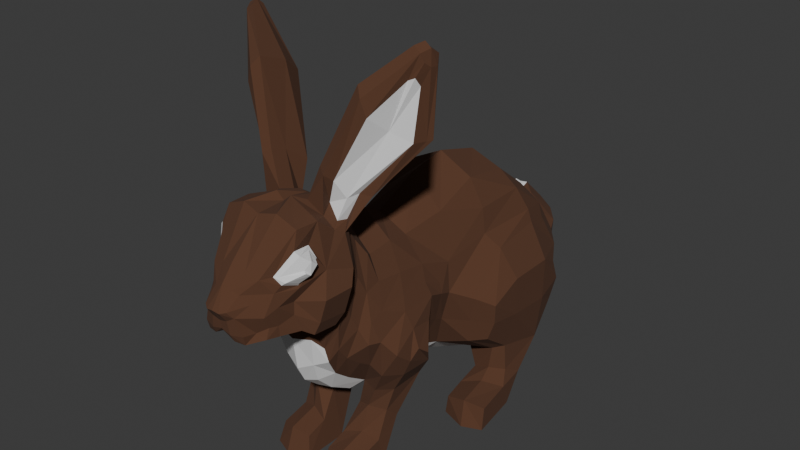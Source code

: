 # Source: rabbit.blend  (saved by Blender 4.0.36; exported with 4.5.12 LTS)
import bpy
from mathutils import Matrix  # noqa: F401  (used for matrix-valued properties, if any)

bpy.ops.wm.read_factory_settings(use_empty=True)
scene = bpy.context.scene
scene.name = 'Scene'

# ---- collections
col_collection = bpy.data.collections.new('Collection'); scene.collection.children.link(col_collection)

# ---- materials (node trees are filled in below, after node groups)
mat_material_002 = bpy.data.materials.new('Material.002')
mat_material_002.use_transparent_shadow = False
mat_material_003 = bpy.data.materials.new('Material.003')
mat_material_003.use_transparent_shadow = False

# ---- material node trees
mat_material_002.use_nodes = True; mat_material_002.node_tree.nodes.clear()
_N = mat_material_002.node_tree.nodes; _L = mat_material_002.node_tree.links
n0 = _N.new('ShaderNodeBsdfPrincipled'); n0.name = 'Principled BSDF'; n0.location = (10, 300)
n0.inputs[0].default_value = (0.0976, 0.04091, 0.02029, 1.0)
n0.inputs[2].default_value = 1.0
n0.inputs[3].default_value = 1.45
n1 = _N.new('ShaderNodeOutputMaterial'); n1.name = 'Material Output'; n1.location = (300, 300)
_L.new(n0.outputs[0], n1.inputs[0])
n1.is_active_output = True
mat_material_003.use_nodes = True; mat_material_003.node_tree.nodes.clear()
_N = mat_material_003.node_tree.nodes; _L = mat_material_003.node_tree.links
n0 = _N.new('ShaderNodeBsdfPrincipled'); n0.name = 'Principled BSDF'; n0.location = (10, 300)
n0.inputs[3].default_value = 1.45
n1 = _N.new('ShaderNodeOutputMaterial'); n1.name = 'Material Output'; n1.location = (300, 300)
_L.new(n0.outputs[0], n1.inputs[0])
n1.is_active_output = True

# ---- world
world_world = bpy.data.worlds.new('World'); scene.world = world_world
world_world.use_nodes = True; world_world.node_tree.nodes.clear()
_N = world_world.node_tree.nodes; _L = world_world.node_tree.links
n0 = _N.new('ShaderNodeOutputWorld'); n0.name = 'World Output'; n0.location = (300, 300)
n1 = _N.new('ShaderNodeBackground'); n1.name = 'Background'; n1.location = (10, 300)
n1.inputs[0].default_value = (0.05088, 0.05088, 0.05088, 1.0)
_L.new(n1.outputs[0], n0.inputs[0])
n0.is_active_output = True
world_world.color = (0.05088, 0.05088, 0.05088)
world_world.use_sun_shadow = False
world_world.sun_shadow_jitter_overblur = 0.0

# ---- meshes
me_plane_005 = bpy.data.meshes.new('Plane.005')
me_plane_005.from_pydata([(0.5176, -0.2902, 1.78), (0.4317, -0.09037, -0.4998), (0.6338, 1.28, 2.267), (0.6878, 1.366, -1.086), (0.6373, 0.4618, 1.949), (0.5743, 0.5023, -0.6448), (0.5874, 2.228, 2.086), (0.6878, 2.494, -1.131), (0.5782, 3.345, 0.9649), (0.5919, 3.094, -0.8615), (0.5792, -1.231, 1.829), (0.4522, -1.256, -0.5627), (0.5787, -1.559, 2.213), (0.5136, -2.149, 0.2703), (1.382, -0.9999, 4.146), (0.6474, -2.289, 1.142), (0.7328, -2.991, 2.659), (0.4568, -2.732, 1.229), (0.8484, -2.928, 2.361), (0.3588, -3.274, 1.281), (0.2107, -3.866, 1.862), (0.315, -3.609, 1.287), (0.0, -0.3217, 2.059), (0.0, -0.4871, -1.116), (0.0, 1.283, 2.586), (0.0, 1.41, -1.242), (0.0, 0.5373, 2.453), (0.0, 0.4699, -1.02), (0.0, 2.192, 2.33), (0.0, 2.522, -1.209), (0.0, 3.32, 1.011), (0.0, 3.126, -0.9986), (0.0, -1.132, 2.217), (0.0, -1.423, -0.7721), (0.0, -1.399, 2.665), (0.0, -2.33, 0.03313), (0.0, -1.954, 2.981), (0.0, -2.402, 1.087), (0.0, -2.956, 3.009), (0.0, -2.764, 1.114), (0.0, -3.496, 2.454), (0.0, -3.937, 1.857), (0.0, -3.562, 1.314), (1.061, -0.271, 0.829), (1.009, 1.224, 1.343), (0.9979, 0.2757, 0.6167), (0.9373, 2.237, 1.818), (0.9182, 3.514, 0.5035), (1.044, -1.525, 0.5458), (0.7425, -1.699, 1.681), (0.9395, -1.999, 2.042), (0.736, -2.939, 2.036), (0.8839, -2.928, 2.325), (0.2713, -3.78, 1.751), (-0.06352, 4.032, 0.7096), (0.0, -3.801, 1.633), (1.414, 0.8509, -0.4229), (1.405, 1.41, -0.8352), (1.451, 2.309, -1.044), (1.415, 2.791, -0.4757), (1.583, 1.418, 0.5847), (1.571, 0.824, 0.3108), (1.577, 2.298, 0.5892), (1.437, 2.801, 0.3061), (1.362, -0.7284, 0.09481), (0.9972, -0.4898, -0.5575), (1.285, -1.088, 0.07163), (0.9518, -1.094, -0.6117), (0.8583, 0.8671, -1.561), (0.7871, 1.161, -1.932), (1.57, 1.18, -1.526), (1.557, 1.334, -1.955), (0.9361, 0.4028, -1.584), (0.91, 0.3697, -1.915), (1.682, 0.4493, -1.539), (1.707, 0.3656, -1.936), (0.2285, -1.55, -1.54), (0.1523, -1.213, -2.018), (0.8362, -1.365, -1.548), (0.8651, -1.279, -2.012), (0.2285, -1.925, -1.656), (0.1523, -2.015, -2.018), (0.8362, -1.866, -1.663), (0.8651, -2.01, -2.012), (1.068, -2.18, 1.848), (0.886, -2.361, 1.212), (0.6423, -2.952, 1.794), (0.73, -2.912, 1.315), (0.6331, -3.26, 1.831), (0.6164, -3.236, 1.333), (0.4167, -3.588, 1.637), (0.4664, -3.454, 1.345), (0.7534, -1.883, 1.064), (0.8447, -2.09, 1.403), (0.3753, -3.695, 1.308), (0.0, -3.734, 1.444), (0.9683, -2.238, 1.412), (0.6611, -2.98, 1.592), (0.5953, -3.238, 1.5), (0.5888, -3.477, 1.377), (0.0, -3.791, 1.494), (0.3839, -3.732, 1.463), (0.4084, -3.501, 1.429), (0.5579, -3.388, 1.522), (0.2666, -3.65, 2.07), (0.3957, -3.583, 1.923), (0.0, -3.717, 2.185), (0.5671, -3.481, 1.729), (0.2711, -3.264, 1.244), (0.2518, -3.066, 1.266), (0.2366, -3.456, 1.204), (0.0, -3.259, 1.152), (0.0, -3.096, 1.213), (0.0, -3.474, 1.153), (0.5835, -1.659, 2.365), (0.4817, -2.201, 0.5368), (0.0, -1.665, 2.802), (0.0, -2.411, 0.6326), (0.7123, -1.835, 2.518), (0.784, -1.975, 1.327), (0.8703, -2.753, 2.463), (0.4568, -2.507, 1.175), (0.0, -2.435, 3.019), (0.0, -2.639, 1.11), (0.9256, -2.734, 2.414), (0.8871, -2.81, 1.258), (1.064, -2.724, 1.859), (0.9694, -2.766, 1.471), (0.1222, -3.925, 1.837), (0.2286, -3.466, 2.37), (0.1636, -3.586, 1.301), (0.3273, -2.907, 3.085), (0.2376, -1.987, 2.974), (0.3625, -2.325, 1.095), (0.1794, -2.756, 1.157), (0.3149, -1.485, 2.441), (0.2868, -2.258, 0.1747), (0.145, -3.812, 1.674), (0.2004, -3.736, 1.321), (0.1809, -3.793, 1.446), (0.1669, -3.681, 2.128), (0.1132, -3.261, 1.173), (0.1032, -3.462, 1.156), (0.1132, -3.094, 1.238), (0.3415, -2.342, 0.7041), (0.2718, -1.812, 2.744), (0.1794, -2.581, 1.128), (0.2834, -2.239, 3.05), (0.5512, -2.053, 3.02), (0.685, -2.879, 2.935), (0.4572, -3.436, 2.286), (0.5945, -3.287, 2.056), (0.7045, -2.915, 2.07), (0.691, -2.052, 2.762), (0.6915, -2.664, 2.615), (0.9258, -2.849, 2.503), (0.5462, -3.246, 2.291), (0.6413, -3.179, 2.16), (0.8944, -2.84, 2.269), (0.7996, -2.617, 2.423), (0.78, -1.81, 2.003), (0.7397, -1.896, 2.747), (0.5195, -1.704, 2.588), (0.8438, -2.469, 2.185), (0.7019, -2.475, 2.926), (0.2747, -1.692, 2.666), (0.1432, -2.43, 3.141), (0.1476, -1.966, 3.003), (0.5197, -1.54, 3.225), (1.756, -1.085, 5.277), (0.9075, -1.8, 3.174), (0.612, -2.24, 3.527), (0.449, -1.915, 3.542), (0.8594, -1.505, 2.986), (0.8123, -1.968, 3.126), (0.3292, -1.592, 3.305), (0.4948, -2.167, 3.619), (1.558, -1.386, 3.985), (1.169, -1.923, 4.427), (0.9131, -1.381, 4.689), (1.725, -1.143, 4.013), (1.277, -1.584, 4.16), (1.006, -1.038, 4.421), (0.9589, -1.856, 4.855), (1.753, -1.251, 5.383), (1.655, -1.35, 4.846), (1.533, -1.479, 4.935), (1.627, -1.227, 5.459), (1.776, -1.133, 5.102), (1.724, -1.364, 5.198), (1.603, -1.119, 5.36), (1.56, -1.383, 5.418), (0.7996, -2.008, 2.591), (1.074, -1.714, 3.139), (0.738, -2.164, 2.671), (0.5827, -2.226, 2.87), (1.659, -1.213, 3.993), (0.6961, -2.113, 3.417), (1.676, -1.395, 5.328), (1.074, -1.95, 4.696), (1.76, -1.258, 5.118), (1.639, -1.452, 4.986), (1.144, -0.4434, 0.4826), (0.77, -0.271, -0.5635), (0.7256, -1.319, -0.6102), (1.261, -1.391, 0.3167), (0.5444, -1.182, -2.013), (0.5482, -1.449, -1.449), (0.5444, -2.141, -2.013), (0.5482, -1.984, -1.584), (0.908, 1.287, 1.773), (0.9058, 0.3514, 1.138), (0.851, -0.2681, 1.344), (0.7991, -1.277, 1.448), (0.3011, -1.212, -1.08), (0.8398, -1.156, -1.049), (0.8647, -0.9222, -1.254), (0.2949, -0.7616, -1.302), (0.599, -0.7391, -1.332), (0.5815, -1.322, -0.9738), (0.5812, -0.7513, 1.876), (0.0, -0.6829, 2.246), (1.071, -0.9601, 0.8516), (1.323, -0.9254, 0.2493), (1.202, -0.9124, 0.5657), (0.8425, -0.8169, 1.418), (1.205, 3.181, 0.4315), (1.207, 2.355, 1.198), (1.192, 2.615, -1.037), (1.231, 1.276, -0.8899), (1.263, 2.961, -0.5248), (1.144, 0.6592, -0.4741), (1.318, 0.6043, 0.4503), (1.263, 1.346, 1.103), (1.186, 1.344, -1.952), (1.231, 0.9741, -1.435), (1.362, 0.2143, -1.929), (1.314, 0.3564, -1.479), (0.8817, 1.273, -1.415), (1.427, 1.428, -1.341), (0.8778, 1.875, -1.592), (1.482, 1.774, -1.526), (1.2, 2.019, -1.564), (1.194, 1.235, -1.298), (0.0, 3.386, 1.104), (0.3856, 3.576, 1.077), (0.6001, 3.253, -0.8241), (0.0, 3.285, -0.9612), (0.8189, 3.742, 0.5736), (-0.06352, 3.778, 1.113), (0.298, 4.07, 0.7954), (0.6817, 3.796, -0.1877), (0.0, 3.861, -0.2158), (0.551, 4.041, 0.6287), (0.0, 4.08, 0.6166), (0.1234, 3.833, 1.117), (-0.06352, 3.594, 1.09), (0.138, 3.673, 1.077), (1.114, 2.377, 1.403), (0.0, 2.997, 1.641), (0.9309, 3.007, 1.25), (0.5122, 3.01, 1.511), (1.065, 2.905, 1.054), (0.6921, -1.404, 1.944), (0.4213, -1.911, -0.09621), (0.7944, -1.768, 0.8009), (0.796, -1.555, 1.369), (0.0, -1.883, -0.5206), (0.0, -2.185, -0.2634), (0.2271, -2.116, -0.2036), (0.3106, -1.32, 2.208), (0.7962, -0.1228, 0.1781), (0.8214, 0.3109, 0.01592), (0.935, 3.344, -0.1883), (1.566, 1.436, -0.1369), (1.531, 0.8722, -0.06964), (1.556, 2.316, -0.2072), (1.481, 2.881, -0.05711), (1.209, -0.5245, -0.2139), (0.9633, -0.2672, -0.02836), (1.205, 0.6202, -0.01819), (1.215, 3.139, -0.06283), (0.8707, 3.567, -0.1182), (0.6076, 3.925, 0.2673), (0.0, 4.068, 0.3189), (0.3352, -2.335, 0.8547), (0.6512, -1.881, 0.2661), (1.189, -1.137, -0.1991), (0.6067, -2.258, 0.9313), (0.7856, -1.5, 0.006279), (0.6568, -2.071, 0.5238), (0.0, -2.395, 0.8234), (0.7128, -2.119, 0.9087), (0.9775, -1.432, -0.1639), (0.7618, -2.138, 1.101), (0.4214, -1.605, -0.3416), (0.9443, -1.384, 1.014), (0.7185, -1.653, 0.08752), (0.9686, -1.722, 0.5596), (0.495, 0.1491, -0.5468), (0.2549, -1.403, -0.7417), (0.9651, -0.3248, 1.07), (0.2424, -0.3766, -0.8663), (0.8121, 0.1508, 0.07578), (1.026, 0.03388, 0.7106), (0.9718, -0.8821, 1.085), (0.9751, 0.04276, 0.8969), (0.9294, -1.618, 0.9055), (0.2147, -1.796, -0.5223), (0.2708, 0.1396, -0.8966), (0.808, -2.956, 2.591), (0.7306, -2.702, 2.57), (0.6137, -3.19, 2.289), (0.6945, -3.153, 2.202), (0.7446, -2.931, 2.126), (0.8321, -2.671, 2.435)], [], [(281, 226, 63, 277), (271, 1, 299, 303), (243, 238, 68, 235), (226, 227, 62, 63), (225, 220, 10, 213), (4, 211, 210, 2), (192, 118, 173, 193), (124, 120, 155, 158), (158, 155, 18, 52), (151, 150, 104, 105), (220, 0, 22, 221), (128, 140, 106, 41), (0, 4, 26, 22), (1, 11, 300, 302), (134, 17, 109, 143), (7, 3, 25, 29), (166, 167, 36, 122), (2, 6, 28, 24), (146, 134, 39, 123), (3, 5, 27, 25), (12, 263, 270, 135), (8, 47, 248, 245), (11, 295, 308, 300), (9, 7, 29, 31), (129, 131, 38, 40), (4, 2, 24, 26), (6, 261, 259, 28), (17, 19, 108, 109), (5, 299, 309, 27), (165, 135, 34, 116), (137, 128, 41, 55), (144, 285, 291, 117), (138, 139, 100, 95), (21, 19, 89, 91), (51, 151, 88, 86), (19, 17, 87, 89), (119, 160, 50, 93), (0, 212, 211, 4), (279, 202, 64, 278), (12, 49, 266, 263), (212, 301, 306, 211), (211, 45, 44, 210), (275, 56, 57, 274), (274, 57, 58, 276), (276, 58, 59, 277), (231, 229, 57, 56), (233, 232, 61, 60), (228, 230, 59, 58), (280, 231, 56, 275), (227, 233, 60, 62), (65, 278, 287, 67), (219, 214, 76, 207), (205, 293, 287, 66), (224, 205, 66, 223), (234, 71, 75, 236), (238, 240, 69, 68), (241, 239, 70, 71), (242, 241, 71, 234), (237, 236, 75, 74), (68, 69, 73, 72), (235, 68, 72, 237), (71, 70, 74, 75), (79, 78, 82, 83), (216, 215, 78, 79), (214, 217, 77, 76), (218, 216, 79, 206), (209, 208, 83, 82), (206, 79, 83, 208), (76, 77, 81, 80), (207, 76, 80, 209), (98, 103, 102, 99), (97, 86, 88, 98), (127, 126, 86, 97), (93, 50, 84, 96), (94, 21, 91, 99), (163, 51, 86, 126), (151, 105, 107, 88), (121, 15, 85, 125), (53, 101, 102, 90), (15, 93, 96, 85), (125, 127, 97, 87), (87, 97, 98, 89), (89, 98, 99, 91), (115, 292, 294, 288), (130, 138, 95, 42), (102, 103, 107, 90), (139, 101, 53, 137), (102, 101, 94, 99), (140, 104, 150, 129), (105, 104, 20, 53), (107, 103, 98, 88), (107, 105, 53, 90), (141, 142, 113, 111), (143, 141, 111, 112), (19, 21, 110, 108), (130, 42, 113, 142), (13, 290, 292, 115), (92, 49, 160, 119), (136, 144, 117, 35), (167, 165, 116, 36), (49, 12, 114, 160), (85, 96, 127, 125), (17, 121, 125, 87), (50, 163, 126, 84), (96, 84, 126, 127), (133, 146, 123, 37), (131, 166, 122, 38), (153, 161, 170, 174), (149, 164, 166, 131), (15, 121, 146, 133), (162, 145, 175, 168), (13, 115, 144, 136), (21, 130, 142, 110), (109, 108, 141, 143), (108, 110, 142, 141), (106, 140, 129, 40), (100, 139, 137, 55), (21, 94, 138, 130), (94, 101, 139, 138), (115, 288, 285, 144), (53, 20, 128, 137), (114, 12, 135, 165), (150, 149, 131, 129), (121, 17, 134, 146), (145, 132, 172, 175), (39, 134, 143, 112), (20, 104, 140, 128), (16, 154, 164, 149), (156, 16, 149, 150), (157, 156, 150, 151), (152, 157, 151, 51), (159, 152, 51, 163), (154, 159, 163, 164), (310, 311, 154, 16), (312, 310, 16, 156), (313, 312, 156, 157), (314, 313, 157, 152), (315, 314, 152, 159), (311, 315, 159, 154), (118, 192, 50, 160), (162, 118, 160, 114), (192, 194, 163, 50), (194, 195, 164, 163), (145, 162, 114, 165), (195, 147, 166, 164), (132, 145, 165, 167), (147, 132, 167, 166), (193, 173, 180, 196), (174, 170, 177, 181), (168, 175, 182, 14), (175, 172, 179, 182), (132, 147, 176, 172), (147, 195, 171, 176), (148, 153, 174, 197), (118, 162, 168, 173), (14, 182, 190, 169), (182, 179, 187, 190), (180, 14, 169, 188), (178, 181, 201, 186), (172, 176, 183, 179), (176, 171, 199, 183), (197, 174, 181, 178), (173, 168, 14, 180), (188, 169, 184, 200), (200, 184, 198, 189), (184, 169, 190, 187), (198, 184, 187, 191), (181, 177, 185, 201), (196, 180, 188, 200), (179, 183, 191, 187), (183, 199, 198, 191), (170, 161, 192, 193), (161, 153, 194, 192), (153, 148, 195, 194), (177, 170, 193, 196), (148, 197, 171, 195), (178, 186, 198, 199), (197, 178, 199, 171), (201, 185, 200, 189), (186, 201, 189, 198), (185, 177, 196, 200), (78, 207, 209, 82), (77, 206, 208, 81), (80, 81, 208, 209), (217, 218, 206, 77), (222, 48, 205, 224), (48, 289, 293, 205), (215, 219, 207, 78), (271, 43, 202, 279), (264, 286, 290, 13), (266, 265, 298, 307), (2, 210, 46, 6), (6, 46, 260, 261), (9, 31, 247, 246), (222, 305, 296, 48), (263, 266, 213, 10), (67, 204, 219, 215), (1, 203, 218, 217), (203, 65, 216, 218), (11, 1, 217, 214), (65, 67, 215, 216), (204, 11, 214, 219), (204, 67, 65, 203), (43, 301, 305, 222), (43, 222, 224, 202), (202, 224, 223, 64), (10, 220, 221, 32), (212, 0, 220, 225), (70, 235, 237, 74), (72, 73, 236, 237), (240, 242, 234, 69), (69, 234, 236, 73), (49, 92, 265, 266), (272, 5, 231, 280), (7, 9, 230, 228), (44, 45, 232, 233), (5, 3, 229, 231), (47, 260, 262, 226), (239, 243, 235, 70), (273, 47, 226, 281), (57, 229, 243, 239), (7, 228, 242, 240), (228, 58, 241, 242), (58, 57, 239, 241), (3, 7, 240, 238), (229, 3, 238, 243), (282, 246, 251, 283), (246, 247, 252, 251), (30, 8, 245, 244), (273, 9, 246, 282), (283, 251, 252, 284), (250, 253, 254, 54), (245, 250, 255, 257), (245, 248, 253, 250), (256, 257, 255, 249), (244, 245, 257, 256), (250, 54, 249, 255), (44, 258, 46, 210), (226, 262, 258, 227), (258, 262, 260, 46), (258, 44, 233, 227), (261, 260, 47, 8), (259, 261, 8, 30), (11, 289, 297, 295), (253, 283, 284, 254), (267, 308, 269, 268), (268, 269, 136, 35), (136, 269, 264, 13), (135, 270, 32, 34), (32, 270, 263, 10), (47, 273, 282, 248), (248, 282, 283, 253), (9, 273, 281, 230), (45, 272, 280, 232), (1, 271, 279, 203), (232, 280, 275, 61), (62, 276, 277, 63), (60, 274, 276, 62), (61, 275, 274, 60), (203, 279, 278, 65), (43, 271, 303, 304), (230, 281, 277, 59), (293, 289, 11, 204), (285, 288, 15, 133), (291, 285, 133, 37), (292, 290, 92, 119), (287, 293, 204, 67), (288, 294, 93, 15), (93, 294, 292, 119), (286, 297, 298, 265), (290, 286, 265, 92), (287, 278, 64, 223, 66), (304, 303, 272, 45), (295, 297, 286, 264), (305, 301, 212, 225), (211, 306, 304, 45), (304, 306, 301, 43), (302, 300, 33, 23), (307, 298, 48, 296), (296, 213, 266, 307), (300, 308, 267, 33), (296, 305, 225, 213), (298, 297, 289, 48), (27, 309, 302, 23), (302, 309, 299, 1), (303, 299, 5, 272), (308, 295, 264, 269), (120, 124, 315, 311), (124, 158, 314, 315), (158, 52, 313, 314), (52, 18, 312, 313), (18, 155, 310, 312), (155, 120, 311, 310)])
me_plane_005.polygons.foreach_set('material_index', [0, 0, 0, 0, 0, 0, 0, 2, 2, 0, 0, 0, 0, 1, 1, 1, 0, 0, 1, 1, 0, 0, 1, 1, 0, 0, 0, 1, 1, 0, 0, 0, 0, 0, 0, 0, 0, 0, 0, 0, 0, 0, 0, 0, 0, 0, 0, 0, 0, 0, 0, 0, 0, 0, 1, 0, 0, 0, 0, 0, 0, 0, 0, 0, 0, 0, 0, 1, 0, 0, 0, 0, 0, 0, 0, 0, 0, 0, 0, 0, 0, 0, 0, 0, 0, 0, 0, 0, 0, 0, 0, 0, 1, 1, 1, 1, 0, 0, 1, 0, 0, 0, 0, 0, 0, 1, 0, 1, 0, 1, 0, 1, 1, 1, 1, 0, 0, 0, 0, 0, 0, 0, 0, 1, 0, 1, 0, 0, 0, 0, 0, 0, 0, 1, 1, 1, 1, 1, 1, 0, 0, 0, 0, 0, 0, 0, 0, 0, 1, 0, 0, 0, 0, 1, 0, 0, 0, 0, 1, 0, 0, 1, 0, 0, 0, 0, 0, 1, 0, 0, 0, 0, 0, 0, 0, 0, 0, 0, 0, 0, 0, 0, 1, 0, 0, 0, 0, 0, 0, 0, 0, 0, 0, 1, 0, 0, 0, 0, 0, 0, 0, 0, 0, 0, 0, 0, 0, 0, 0, 0, 0, 1, 0, 0, 0, 0, 0, 0, 0, 0, 0, 0, 0, 0, 0, 0, 0, 1, 0, 0, 1, 1, 0, 0, 1, 0, 1, 0, 0, 0, 0, 0, 0, 0, 1, 1, 1, 1, 0, 0, 0, 0, 0, 0, 0, 0, 0, 0, 0, 0, 0, 0, 0, 0, 0, 0, 0, 0, 0, 0, 0, 0, 0, 0, 0, 0, 0, 1, 0, 0, 1, 0, 0, 1, 1, 0, 1, 2, 2, 2, 2, 2, 2])
_uv = me_plane_005.uv_layers.new(name='UVMap')
_uv.uv.foreach_set('vector', [0.7804, 1.0, 0.5608, 1.0, 0.5608, 1.0, 0.7804, 1.0, 0.753, 0.0, 0.9452, 0.0, 0.9355, 0.2468, 0.7468, 0.3166, 1.0, 1.0, 1.0, 1.0, 1.0, 1.0, 1.0, 1.0, 0.5608, 1.0, 0.5608, 1.0, 0.5608, 1.0, 0.5608, 1.0, 0.3662, 0.0, 0.1364, 0.0, 0.1364, 0.0, 0.2861, 0.0, 0.1364, 0.5018, 0.3662, 0.5018, 0.3662, 1.0, 0.1385, 1.0, 0.4432, 0.0, 0.4326, 0.0, 0.4326, 0.0, 0.4432, 0.0, 0.3437, 0.0, 0.2789, 0.0, 0.2636, 0.0, 0.3545, 0.0, 0.3545, 0.0, 0.2636, 0.0, 0.2937, 0.0, 0.3225, 0.0, 0.4295, 0.0, 0.1717, 0.0, 0.2024, 0.0, 0.4211, 0.0, 0.1364, 0.0, 0.1364, 0.0, 0.0, 0.0, 0.0, 0.0, 0.0506, 0.0, 0.1141, 0.0, 0.0, 0.0, 0.0, 0.0, 0.1364, 0.0, 0.1364, 0.5018, 0.0, 0.5018, 0.0, 0.0, 0.9452, 0.0, 1.0, 0.0, 1.0, 0.0, 0.971, 0.0, 0.979, 0.0, 0.958, 0.0, 0.975, 0.0, 0.9856, 0.0, 1.0, 1.0, 1.0, 1.0, 1.0, 1.0, 1.0, 1.0, 0.08583, 0.0, 0.08583, 0.0, 0.0, 0.0, 0.0, 0.0, 0.1385, 1.0, 0.1664, 1.0, 0.0, 1.0, 0.0, 1.0, 0.9807, 0.0, 0.979, 0.0, 1.0, 0.0, 1.0, 0.0, 1.0, 1.0, 0.9254, 0.5018, 1.0, 0.5836, 1.0, 1.0, 0.1717, 0.0, 0.1541, 0.0, 0.08631, 0.0, 0.08583, 0.0, 0.1717, 1.0, 0.3662, 1.0, 0.3662, 1.0, 0.1717, 1.0, 1.0, 0.0, 0.979, 0.0, 0.9896, 0.0, 1.0, 0.0, 1.0, 1.0, 1.0, 1.0, 1.0, 1.0, 1.0, 1.0, 0.08583, 0.0, 0.08583, 0.0, 0.0, 0.0, 0.0, 0.0, 0.1364, 0.5018, 0.1385, 1.0, 0.0, 1.0, 0.0, 0.5018, 0.1664, 1.0, 0.1717, 1.0, 0.0, 1.0, 0.0, 1.0, 0.958, 0.0, 0.9527, 0.0, 0.9712, 0.0, 0.975, 0.0, 0.9254, 0.5018, 0.9355, 0.2468, 0.9706, 0.2808, 1.0, 0.5836, 0.08583, 0.0, 0.08583, 0.0, 0.0, 0.0, 0.0, 0.0, 0.4832, 0.0, 0.0506, 0.0, 0.0, 0.0, 0.5608, 0.0, 0.9625, 0.0, 0.9581, 0.0, 1.0, 0.0, 1.0, 0.0, 0.731, 0.0, 0.6249, 0.0, 0.667, 0.0, 0.7016, 0.0, 0.9575, 0.0, 0.9527, 0.0, 0.8801, 0.0, 0.9177, 0.0, 0.4295, 0.0, 0.4295, 0.0, 0.5608, 0.0, 0.5608, 0.0, 0.9527, 0.0, 0.958, 0.0, 0.8801, 0.0, 0.8801, 0.0, 0.6911, 0.0, 0.4768, 0.0, 0.5207, 0.0, 0.7155, 0.0, 0.1364, 0.0, 0.3662, 0.0, 0.3662, 0.5018, 0.1364, 0.5018, 0.7678, 0.0, 0.5608, 0.0, 0.5608, 0.0, 0.7804, 0.0, 0.1717, 0.0, 0.4115, 0.0, 0.3926, 0.0, 0.1541, 0.0, 0.3662, 0.0, 0.4981, 0.0, 0.4864, 0.287, 0.3662, 0.5018, 0.3662, 0.5018, 0.5608, 0.5018, 0.5608, 1.0, 0.3662, 1.0, 0.7804, 0.5018, 1.0, 0.5018, 1.0, 1.0, 0.7804, 1.0, 0.7804, 1.0, 1.0, 1.0, 1.0, 1.0, 0.7804, 1.0, 0.7804, 1.0, 1.0, 1.0, 1.0, 1.0, 0.7804, 1.0, 0.9627, 0.5018, 1.0, 1.0, 1.0, 1.0, 1.0, 0.5018, 0.5608, 1.0, 0.5608, 0.5018, 0.5608, 0.5018, 0.5608, 1.0, 1.0, 1.0, 1.0, 1.0, 1.0, 1.0, 1.0, 1.0, 0.7618, 0.5018, 0.9627, 0.5018, 1.0, 0.5018, 0.7804, 0.5018, 0.5608, 1.0, 0.5608, 1.0, 0.5608, 1.0, 0.5608, 1.0, 1.0, 0.0, 0.7804, 0.0, 0.7442, 0.0, 1.0, 0.0, 1.0, 0.0, 1.0, 0.0, 1.0, 0.0, 1.0, 0.0, 0.5608, 0.0, 0.7795, 0.0, 0.7442, 0.0, 0.5608, 0.0, 0.5608, 0.0, 0.5608, 0.0, 0.5608, 0.0, 0.5608, 0.0, 1.0, 1.0, 1.0, 1.0, 1.0, 1.0, 1.0, 1.0, 1.0, 1.0, 1.0, 1.0, 1.0, 1.0, 1.0, 1.0, 1.0, 1.0, 1.0, 1.0, 1.0, 1.0, 1.0, 1.0, 1.0, 1.0, 1.0, 1.0, 1.0, 1.0, 1.0, 1.0, 1.0, 1.0, 1.0, 1.0, 1.0, 1.0, 1.0, 1.0, 1.0, 1.0, 1.0, 1.0, 1.0, 1.0, 1.0, 1.0, 1.0, 1.0, 1.0, 1.0, 1.0, 1.0, 1.0, 1.0, 1.0, 1.0, 1.0, 1.0, 1.0, 1.0, 1.0, 1.0, 1.0, 0.0, 1.0, 0.0, 1.0, 0.0, 1.0, 0.0, 1.0, 0.0, 1.0, 0.0, 1.0, 0.0, 1.0, 0.0, 1.0, 0.0, 0.9452, 0.0, 0.9452, 0.0, 1.0, 0.0, 0.9741, 0.0, 1.0, 0.0, 1.0, 0.0, 0.9735, 0.0, 1.0, 0.0, 0.9735, 0.0, 1.0, 0.0, 1.0, 0.0, 0.9735, 0.0, 1.0, 0.0, 1.0, 0.0, 0.9735, 0.0, 1.0, 0.0, 0.9452, 0.0, 0.9452, 0.0, 1.0, 0.0, 1.0, 0.0, 1.0, 0.0, 1.0, 0.0, 1.0, 0.0, 0.7444, 0.0, 0.6755, 0.0, 0.6864, 0.0, 0.7538, 0.0, 0.7444, 0.0, 0.5608, 0.0, 0.5608, 0.0, 0.7444, 0.0, 0.7444, 0.0, 0.5608, 0.0, 0.5608, 0.0, 0.7444, 0.0, 0.7155, 0.0, 0.5207, 0.0, 0.5608, 0.0, 0.7444, 0.0, 0.6816, 0.0, 0.9575, 0.0, 0.9177, 0.0, 0.7538, 0.0, 0.466, 0.0, 0.4295, 0.0, 0.5608, 0.0, 0.5608, 0.0, 0.4295, 0.0, 0.4211, 0.0, 0.5492, 0.0, 0.5608, 0.0, 0.9613, 0.0, 0.9085, 0.0, 0.8832, 0.0, 0.882, 0.0, 0.4084, 0.0, 0.5827, 0.0, 0.6864, 0.0, 0.5345, 0.0, 0.9085, 0.0, 0.7155, 0.0, 0.7444, 0.0, 0.8832, 0.0, 0.882, 0.0, 0.7444, 0.0, 0.7444, 0.0, 0.8801, 0.0, 0.8801, 0.0, 0.7444, 0.0, 0.7444, 0.0, 0.8801, 0.0, 0.8801, 0.0, 0.7444, 0.0, 0.7538, 0.0, 0.9177, 0.0, 0.925, 0.0, 0.7979, 0.0, 0.809, 0.0, 0.9157, 0.0, 0.9788, 0.0, 0.731, 0.0, 0.7016, 0.0, 1.0, 0.0, 0.6864, 0.0, 0.6755, 0.0, 0.5492, 0.0, 0.5345, 0.0, 0.6249, 0.0, 0.5827, 0.0, 0.4084, 0.0, 0.4832, 0.0, 0.6864, 0.0, 0.5827, 0.0, 0.6816, 0.0, 0.7538, 0.0, 0.1141, 0.0, 0.2024, 0.0, 0.1717, 0.0, 0.08583, 0.0, 0.4211, 0.0, 0.2024, 0.0, 0.1193, 0.0, 0.4084, 0.0, 0.5492, 0.0, 0.6755, 0.0, 0.7444, 0.0, 0.5608, 0.0, 0.5492, 0.0, 0.4211, 0.0, 0.4084, 0.0, 0.5345, 0.0, 0.9856, 0.0, 0.9865, 0.0, 1.0, 0.0, 1.0, 0.0, 0.9856, 0.0, 0.9856, 0.0, 1.0, 0.0, 1.0, 0.0, 0.9527, 0.0, 0.9575, 0.0, 0.9729, 0.0, 0.9712, 0.0, 0.9788, 0.0, 1.0, 0.0, 1.0, 0.0, 0.9865, 0.0, 0.928, 0.0, 0.8079, 0.0, 0.7979, 0.0, 0.925, 0.0, 0.6665, 0.0, 0.4115, 0.0, 0.4768, 0.0, 0.6911, 0.0, 0.964, 0.0, 0.9625, 0.0, 1.0, 0.0, 1.0, 0.0, 0.08583, 0.0, 0.08583, 0.0, 0.0, 0.0, 0.0, 0.0, 0.4115, 0.0, 0.1717, 0.0, 0.1717, 0.0, 0.4768, 0.0, 0.8832, 0.0, 0.7444, 0.0, 0.7444, 0.0, 0.882, 0.0, 0.958, 0.0, 0.9613, 0.0, 0.882, 0.0, 0.8801, 0.0, 0.5207, 0.0, 0.466, 0.0, 0.5608, 0.0, 0.5608, 0.0, 0.7444, 0.0, 0.5608, 0.0, 0.5608, 0.0, 0.7444, 0.0, 0.9542, 0.0, 0.9807, 0.0, 1.0, 0.0, 1.0, 0.0, 0.08583, 0.0, 0.08583, 0.0, 0.0, 0.0, 0.0, 0.0, 0.441, 0.0, 0.4242, 0.0, 0.4346, 0.0, 0.4171, 0.0, 0.1717, 0.0, 0.1717, 0.0, 0.08583, 0.0, 0.08583, 0.0, 0.9085, 0.0, 0.9613, 0.0, 0.9807, 0.0, 0.9542, 0.0, 0.1978, 0.0, 0.1379, 0.0, 0.1379, 0.0, 0.1978, 0.0, 0.928, 0.0, 0.925, 0.0, 0.9625, 0.0, 0.964, 0.0, 0.9575, 0.0, 0.9788, 0.0, 0.9865, 0.0, 0.9729, 0.0, 0.975, 0.0, 0.9712, 0.0, 0.9856, 0.0, 0.9856, 0.0, 0.9712, 0.0, 0.9729, 0.0, 0.9865, 0.0, 0.9856, 0.0, 0.0, 0.0, 0.1141, 0.0, 0.08583, 0.0, 0.0, 0.0, 0.667, 0.0, 0.6249, 0.0, 0.4832, 0.0, 0.5608, 0.0, 0.9575, 0.0, 0.6816, 0.0, 0.731, 0.0, 0.9788, 0.0, 0.6816, 0.0, 0.5827, 0.0, 0.6249, 0.0, 0.731, 0.0, 0.925, 0.0, 0.9157, 0.0, 0.9581, 0.0, 0.9625, 0.0, 0.4084, 0.0, 0.1193, 0.0, 0.0506, 0.0, 0.4832, 0.0, 0.1717, 0.0, 0.1717, 0.0, 0.08583, 0.0, 0.08583, 0.0, 0.1717, 0.0, 0.1717, 0.0, 0.08583, 0.0, 0.08583, 0.0, 0.9613, 0.0, 0.958, 0.0, 0.979, 0.0, 0.9807, 0.0, 0.1379, 0.0, 0.1411, 0.0, 0.1411, 0.0, 0.1379, 0.0, 1.0, 0.0, 0.979, 0.0, 0.9856, 0.0, 1.0, 0.0, 0.1193, 0.0, 0.2024, 0.0, 0.1141, 0.0, 0.0506, 0.0, 0.2337, 0.0, 0.2209, 0.0, 0.1717, 0.0, 0.1717, 0.0, 0.2581, 0.0, 0.2337, 0.0, 0.1717, 0.0, 0.1717, 0.0, 0.3551, 0.0, 0.2581, 0.0, 0.1717, 0.0, 0.4295, 0.0, 0.3849, 0.0, 0.3551, 0.0, 0.4295, 0.0, 0.4295, 0.0, 0.4041, 0.0, 0.3849, 0.0, 0.4295, 0.0, 0.466, 0.0, 0.2209, 0.0, 0.4041, 0.0, 0.466, 0.0, 0.1717, 0.0, 0.2494, 0.0, 0.2515, 0.0, 0.2209, 0.0, 0.2337, 0.0, 0.2769, 0.0, 0.2494, 0.0, 0.2337, 0.0, 0.2581, 0.0, 0.3374, 0.0, 0.2769, 0.0, 0.2581, 0.0, 0.3551, 0.0, 0.3684, 0.0, 0.3374, 0.0, 0.3551, 0.0, 0.3849, 0.0, 0.3713, 0.0, 0.3684, 0.0, 0.3849, 0.0, 0.4041, 0.0, 0.2515, 0.0, 0.3713, 0.0, 0.4041, 0.0, 0.2209, 0.0, 0.4326, 0.0, 0.4432, 0.0, 0.5207, 0.0, 0.4768, 0.0, 0.1978, 0.0, 0.4326, 0.0, 0.4768, 0.0, 0.1717, 0.0, 0.4432, 0.0, 0.4171, 0.0, 0.466, 0.0, 0.5207, 0.0, 0.4171, 0.0, 0.1864, 0.0, 0.1717, 0.0, 0.466, 0.0, 0.1379, 0.0, 0.1978, 0.0, 0.1717, 0.0, 0.08583, 0.0, 0.1864, 0.0, 0.1318, 0.0, 0.08583, 0.0, 0.1717, 0.0, 0.1411, 0.0, 0.1379, 0.0, 0.08583, 0.0, 0.08583, 0.0, 0.1318, 0.0, 0.1411, 0.0, 0.08583, 0.0, 0.08583, 0.0, 0.4432, 0.0, 0.4326, 0.0, 0.4326, 0.0, 0.4432, 0.0, 0.4171, 0.0, 0.4346, 0.0, 0.4342, 0.0, 0.4171, 0.0, 0.1978, 0.0, 0.1379, 0.0, 0.1379, 0.0, 0.1978, 0.0, 0.1379, 0.0, 0.1411, 0.0, 0.1411, 0.0, 0.1379, 0.0, 0.1411, 0.0, 0.1318, 0.0, 0.1318, 0.0, 0.1411, 0.0, 0.1318, 0.0, 0.1864, 0.0, 0.1864, 0.0, 0.1318, 0.0, 0.2698, 0.0, 0.441, 0.0, 0.4171, 0.0, 0.2522, 0.0, 0.4326, 0.0, 0.1978, 0.0, 0.1978, 0.0, 0.4326, 0.0, 0.1978, 0.0, 0.1379, 0.0, 0.1379, 0.0, 0.1978, 0.0, 0.1379, 0.0, 0.1411, 0.0, 0.1411, 0.0, 0.1379, 0.0, 0.4326, 0.0, 0.1978, 0.0, 0.1978, 0.0, 0.4326, 0.0, 0.2877, 0.0, 0.4171, 0.0, 0.2963, 0.0, 0.4009, 0.0, 0.1411, 0.0, 0.1318, 0.0, 0.1318, 0.0, 0.1411, 0.0, 0.1318, 0.0, 0.1864, 0.0, 0.1864, 0.0, 0.1318, 0.0, 0.2522, 0.0, 0.4171, 0.0, 0.4171, 0.0, 0.2877, 0.0, 0.4326, 0.0, 0.1978, 0.0, 0.1978, 0.0, 0.4326, 0.0, 0.4326, 0.0, 0.1978, 0.0, 0.2217, 0.0, 0.4432, 0.0, 0.4432, 0.0, 0.2217, 0.0, 0.1864, 0.0, 0.4171, 0.0, 0.2217, 0.0, 0.1978, 0.0, 0.1379, 0.0, 0.1411, 0.0, 0.1864, 0.0, 0.2217, 0.0, 0.1411, 0.0, 0.1318, 0.0, 0.4171, 0.0, 0.4342, 0.0, 0.4176, 0.0, 0.2963, 0.0, 0.4432, 0.0, 0.4326, 0.0, 0.4326, 0.0, 0.4432, 0.0, 0.1411, 0.0, 0.1318, 0.0, 0.1318, 0.0, 0.1411, 0.0, 0.1318, 0.0, 0.1864, 0.0, 0.1864, 0.0, 0.1318, 0.0, 0.4346, 0.0, 0.4242, 0.0, 0.4432, 0.0, 0.4432, 0.0, 0.4242, 0.0, 0.441, 0.0, 0.4171, 0.0, 0.4432, 0.0, 0.441, 0.0, 0.2698, 0.0, 0.1864, 0.0, 0.4171, 0.0, 0.4342, 0.0, 0.4346, 0.0, 0.4432, 0.0, 0.4432, 0.0, 0.2698, 0.0, 0.2522, 0.0, 0.1864, 0.0, 0.1864, 0.0, 0.2877, 0.0, 0.4009, 0.0, 0.1864, 0.0, 0.1864, 0.0, 0.2522, 0.0, 0.2877, 0.0, 0.1864, 0.0, 0.1864, 0.0, 0.2963, 0.0, 0.4176, 0.0, 0.4432, 0.0, 0.4171, 0.0, 0.4009, 0.0, 0.2963, 0.0, 0.4171, 0.0, 0.1864, 0.0, 0.4176, 0.0, 0.4342, 0.0, 0.4432, 0.0, 0.4432, 0.0, 1.0, 0.0, 1.0, 0.0, 1.0, 0.0, 1.0, 0.0, 0.9452, 0.0, 0.9735, 0.0, 0.9735, 0.0, 0.9452, 0.0, 1.0, 0.0, 0.9452, 0.0, 0.9735, 0.0, 1.0, 0.0, 0.9452, 0.0, 0.9741, 0.0, 0.9735, 0.0, 0.9452, 0.0, 0.5608, 0.0, 0.5608, 0.0, 0.5608, 0.0, 0.5608, 0.0, 0.5608, 0.0, 0.7685, 0.0, 0.7795, 0.0, 0.5608, 0.0, 1.0, 0.0, 1.0, 0.0, 1.0, 0.0, 1.0, 0.0, 0.753, 0.0, 0.5608, 0.0, 0.5608, 0.0, 0.7678, 0.0, 0.9571, 0.0, 0.8104, 0.0, 0.8079, 0.0, 0.928, 0.0, 0.3926, 0.0, 0.6268, 0.0, 0.5852, 0.0, 0.4735, 0.0, 0.1385, 1.0, 0.3662, 1.0, 0.3662, 1.0, 0.1664, 1.0, 0.1664, 1.0, 0.3662, 1.0, 0.3662, 1.0, 0.1717, 1.0, 1.0, 1.0, 1.0, 1.0, 1.0, 1.0, 1.0, 1.0, 0.5608, 0.0, 0.5259, 0.0, 0.4508, 0.0, 0.5608, 0.0, 0.1541, 0.0, 0.3926, 0.0, 0.2861, 0.0, 0.1364, 0.0, 1.0, 0.0, 1.0, 0.0, 1.0, 0.0, 1.0, 0.0, 0.9452, 0.0, 0.9747, 0.0, 0.9741, 0.0, 0.9452, 0.0, 0.9747, 0.0, 1.0, 0.0, 1.0, 0.0, 0.9741, 0.0, 1.0, 0.0, 0.9452, 0.0, 0.9452, 0.0, 1.0, 0.0, 1.0, 0.0, 1.0, 0.0, 1.0, 0.0, 1.0, 0.0, 1.0, 0.0, 1.0, 0.0, 1.0, 0.0, 1.0, 0.0, 0.0, 0.0, 0.0, 0.0, 0.0, 0.0, 0.0, 0.0, 0.5608, 0.0, 0.4981, 0.0, 0.5259, 0.0, 0.5608, 0.0, 0.5608, 0.0, 0.5608, 0.0, 0.5608, 0.0, 0.5608, 0.0, 0.5608, 0.0, 0.5608, 0.0, 0.5608, 0.0, 0.5608, 0.0, 0.1364, 0.0, 0.1364, 0.0, 0.0, 0.0, 0.0, 0.0, 0.3662, 0.0, 0.1364, 0.0, 0.1364, 0.0, 0.3662, 0.0, 1.0, 1.0, 1.0, 1.0, 1.0, 1.0, 1.0, 1.0, 1.0, 1.0, 1.0, 1.0, 1.0, 1.0, 1.0, 1.0, 1.0, 1.0, 1.0, 1.0, 1.0, 1.0, 1.0, 1.0, 1.0, 1.0, 1.0, 1.0, 1.0, 1.0, 1.0, 1.0, 0.4115, 0.0, 0.6665, 0.0, 0.6268, 0.0, 0.3926, 0.0, 0.7431, 0.5018, 0.9254, 0.5018, 0.9627, 0.5018, 0.7618, 0.5018, 1.0, 1.0, 1.0, 1.0, 1.0, 1.0, 1.0, 1.0, 0.5608, 1.0, 0.5608, 0.5018, 0.5608, 0.5018, 0.5608, 1.0, 0.9254, 0.5018, 1.0, 1.0, 1.0, 1.0, 0.9627, 0.5018, 0.5608, 1.0, 0.5608, 1.0, 0.5608, 1.0, 0.5608, 1.0, 1.0, 1.0, 1.0, 1.0, 1.0, 1.0, 1.0, 1.0, 0.7804, 1.0, 0.5608, 1.0, 0.5608, 1.0, 0.7804, 1.0, 1.0, 1.0, 1.0, 1.0, 1.0, 1.0, 1.0, 1.0, 1.0, 1.0, 1.0, 1.0, 1.0, 1.0, 1.0, 1.0, 1.0, 1.0, 1.0, 1.0, 1.0, 1.0, 1.0, 1.0, 1.0, 1.0, 1.0, 1.0, 1.0, 1.0, 1.0, 1.0, 1.0, 1.0, 1.0, 1.0, 1.0, 1.0, 1.0, 1.0, 1.0, 1.0, 1.0, 1.0, 1.0, 1.0, 1.0, 1.0, 0.7804, 1.0, 1.0, 1.0, 1.0, 1.0, 0.7804, 1.0, 1.0, 1.0, 1.0, 1.0, 1.0, 1.0, 1.0, 1.0, 0.0, 1.0, 0.1717, 1.0, 0.1717, 1.0, 0.0, 1.0, 0.7804, 1.0, 1.0, 1.0, 1.0, 1.0, 0.7804, 1.0, 0.7804, 1.0, 1.0, 1.0, 1.0, 1.0, 0.7804, 1.0, 0.1717, 1.0, 0.3662, 1.0, 0.2804, 1.0, 0.0, 1.0, 0.1717, 1.0, 0.1717, 1.0, 0.1717, 1.0, 0.1717, 1.0, 0.1717, 1.0, 0.3662, 1.0, 0.3662, 1.0, 0.1717, 1.0, 0.0, 1.0, 0.1717, 1.0, 0.1717, 1.0, 0.0, 1.0, 0.0, 1.0, 0.1717, 1.0, 0.1717, 1.0, 0.0, 1.0, 0.1717, 1.0, 0.0, 1.0, 0.0, 1.0, 0.1717, 1.0, 0.5608, 1.0, 0.5608, 1.0, 0.3662, 1.0, 0.3662, 1.0, 0.5608, 1.0, 0.5608, 1.0, 0.5608, 1.0, 0.5608, 1.0, 0.5608, 1.0, 0.5608, 1.0, 0.5608, 1.0, 0.5608, 1.0, 0.5608, 1.0, 0.5608, 1.0, 0.5608, 1.0, 0.5608, 1.0, 0.1717, 1.0, 0.3662, 1.0, 0.3662, 1.0, 0.1717, 1.0, 0.0, 1.0, 0.1717, 1.0, 0.1717, 1.0, 0.0, 1.0, 1.0, 0.0, 0.7685, 0.0, 0.7896, 0.0, 0.979, 0.0, 0.5608, 1.0, 0.7804, 1.0, 0.7804, 1.0, 0.5608, 1.0, 1.0, 0.0, 0.9896, 0.0, 0.9663, 0.0, 1.0, 0.0, 1.0, 0.0, 0.9663, 0.0, 0.964, 0.0, 1.0, 0.0, 0.964, 0.0, 0.9663, 0.0, 0.9571, 0.0, 0.928, 0.0, 0.08583, 0.0, 0.08631, 0.0, 0.0, 0.0, 0.0, 0.0, 0.0, 0.0, 0.08631, 0.0, 0.1541, 0.0, 0.1364, 0.0, 0.5608, 1.0, 0.7804, 1.0, 0.7804, 1.0, 0.5608, 1.0, 0.5608, 1.0, 0.7804, 1.0, 0.7804, 1.0, 0.5608, 1.0, 1.0, 1.0, 0.7804, 1.0, 0.7804, 1.0, 1.0, 1.0, 0.5608, 0.5018, 0.7431, 0.5018, 0.7618, 0.5018, 0.5608, 0.5018, 0.9452, 0.0, 0.753, 0.0, 0.7678, 0.0, 0.9747, 0.0, 0.5608, 0.5018, 0.7618, 0.5018, 0.7804, 0.5018, 0.5608, 0.5018, 0.5608, 1.0, 0.7804, 1.0, 0.7804, 1.0, 0.5608, 1.0, 0.5608, 1.0, 0.7804, 1.0, 0.7804, 1.0, 0.5608, 1.0, 0.5608, 0.5018, 0.7804, 0.5018, 0.7804, 1.0, 0.5608, 1.0, 0.9747, 0.0, 0.7678, 0.0, 0.7804, 0.0, 1.0, 0.0, 0.5608, 0.0, 0.753, 0.0, 0.7468, 0.3166, 0.5608, 0.2799, 1.0, 1.0, 0.7804, 1.0, 0.7804, 1.0, 1.0, 1.0, 0.7795, 0.0, 0.7685, 0.0, 1.0, 0.0, 1.0, 0.0, 0.9581, 0.0, 0.9157, 0.0, 0.9085, 0.0, 0.9542, 0.0, 1.0, 0.0, 0.9581, 0.0, 0.9542, 0.0, 1.0, 0.0, 0.7979, 0.0, 0.8079, 0.0, 0.6665, 0.0, 0.6911, 0.0, 0.7442, 0.0, 0.7795, 0.0, 1.0, 0.0, 1.0, 0.0, 0.9157, 0.0, 0.809, 0.0, 0.7155, 0.0, 0.9085, 0.0, 0.7155, 0.0, 0.809, 0.0, 0.7979, 0.0, 0.6911, 0.0, 0.8104, 0.0, 0.7896, 0.0, 0.5852, 0.0, 0.6268, 0.0, 0.8079, 0.0, 0.8104, 0.0, 0.6268, 0.0, 0.6665, 0.0, 0.7442, 0.0, 0.7804, 0.0, 0.5608, 0.0, 0.5608, 0.0, 0.5608, 0.0, 0.5608, 0.2799, 0.7468, 0.3166, 0.7431, 0.5018, 0.5608, 0.5018, 0.979, 0.0, 0.7896, 0.0, 0.8104, 0.0, 0.9571, 0.0, 0.5259, 0.0, 0.4981, 0.0, 0.3662, 0.0, 0.3662, 0.0, 0.3662, 0.5018, 0.4864, 0.287, 0.5608, 0.2799, 0.5608, 0.5018, 0.5608, 0.2799, 0.4864, 0.287, 0.4981, 0.0, 0.5608, 0.0, 0.971, 0.0, 1.0, 0.0, 1.0, 0.0, 1.0, 0.0, 0.4735, 0.0, 0.5852, 0.0, 0.5608, 0.0, 0.4508, 0.0, 0.4508, 0.0, 0.2861, 0.0, 0.3926, 0.0, 0.4735, 0.0, 1.0, 0.0, 0.9896, 0.0, 1.0, 0.0, 1.0, 0.0, 0.4508, 0.0, 0.5259, 0.0, 0.3662, 0.0, 0.2861, 0.0, 0.5852, 0.0, 0.7896, 0.0, 0.7685, 0.0, 0.5608, 0.0, 1.0, 0.5836, 0.9706, 0.2808, 0.971, 0.0, 1.0, 0.0, 0.971, 0.0, 0.9706, 0.2808, 0.9355, 0.2468, 0.9452, 0.0, 0.7468, 0.3166, 0.9355, 0.2468, 0.9254, 0.5018, 0.7431, 0.5018, 0.9896, 0.0, 0.979, 0.0, 0.9571, 0.0, 0.9663, 0.0, 0.2789, 0.0, 0.3437, 0.0, 0.3713, 0.0, 0.2515, 0.0, 0.3437, 0.0, 0.3545, 0.0, 0.3684, 0.0, 0.3713, 0.0, 0.3545, 0.0, 0.3225, 0.0, 0.3374, 0.0, 0.3684, 0.0, 0.3225, 0.0, 0.2937, 0.0, 0.2769, 0.0, 0.3374, 0.0, 0.2937, 0.0, 0.2636, 0.0, 0.2494, 0.0, 0.2769, 0.0, 0.2636, 0.0, 0.2789, 0.0, 0.2515, 0.0, 0.2494, 0.0])
me_plane_005.materials.append(mat_material_002)
me_plane_005.materials.append(mat_material_003)
me_plane_005.materials.append(None)
me_plane_005.update()
arm_metarig = bpy.data.armatures.new('metarig')  # bones are not reproduced

# ---- objects
ob_plane_005 = bpy.data.objects.new('Plane.005', me_plane_005)
ob_metarig = bpy.data.objects.new('metarig', arm_metarig)

# ---- transforms, parenting, visibility, modifiers, constraints
ob_plane_005.parent = ob_metarig
ob_plane_005.matrix_parent_inverse = Matrix(((0.1053, -0.0, 0.0, -0.0007523), (-0.0, 0.1053, -0.0, -0.02252), (0.0, -0.0, 0.1053, 0.08096), (-0.0, 0.0, -0.0, 1.0)))
ob_plane_005.location = (0.01533, -0.0564, -0.009916)
ob_plane_005.scale = (0.7416, 0.7416, 0.7416)
_vg = ob_plane_005.vertex_groups.new(name='pelvis.C')
for _i, _w in zip([7, 8, 9, 25, 29, 31, 47, 58, 59, 63, 226, 228, 230, 246, 247, 248, 250, 251, 252, 253, 254, 262, 273, 277, 281, 282, 283, 284], [0.2201, 0.01526, 0.7534, 0.1009, 0.5453, 0.9095, 0.1095, 0.01631, 0.1184, 0.05363, 0.07795, 0.09552, 0.2138, 0.8168, 0.9556, 0.09111, 0.01586, 0.7039, 0.869, 0.07548, 0.02066, 0.01146, 0.5474, 0.09758, 0.2447, 0.6065, 0.2234, 0.1279]): _vg.add([_i], _w, 'REPLACE')
_vg = ob_plane_005.vertex_groups.new(name='spine')
for _i, _w in zip([2, 4, 6, 24, 26, 28, 44, 46, 210], [0.6327, 0.06095, 0.0863, 0.4856, 0.07417, 0.6454, 0.03264, 0.005574, 0.1381]): _vg.add([_i], _w, 'REPLACE')
_vg = ob_plane_005.vertex_groups.new(name='spine.001')
for _i, _w in zip([2, 4, 22, 24, 26, 28, 210], [0.0875, 0.1008, 0.05874, 0.4704, 0.7582, 0.05743, 0.003273]): _vg.add([_i], _w, 'REPLACE')
_vg = ob_plane_005.vertex_groups.new(name='spine.002')
for _i, _w in zip([0, 2, 4, 26, 210, 211, 212, 306], [0.06725, 0.05564, 0.5618, 0.06639, 0.05783, 0.06565, 0.01401, 0.003338]): _vg.add([_i], _w, 'REPLACE')
_vg = ob_plane_005.vertex_groups.new(name='spine.003')
for _i, _w in zip([0, 4, 10, 12, 22, 26, 32, 34, 43, 49, 50, 114, 116, 135, 145, 160, 162, 165, 211, 212, 213, 220, 221, 225, 263, 266, 270, 301, 304, 305, 306], [0.6978, 0.0983, 0.2231, 0.1756, 0.8707, 0.07467, 0.826, 0.2232, 0.04627, 0.06521, 0.005898, 0.09729, 0.09464, 0.2191, 0.01466, 0.05736, 0.01442, 0.07165, 0.01907, 0.2131, 0.07352, 0.2838, 0.8648, 0.1005, 0.2618, 0.04929, 0.5862, 0.1001, 0.005979, 0.04585, 0.03796]): _vg.add([_i], _w, 'REPLACE')
_vg = ob_plane_005.vertex_groups.new(name='spine.004')
for _i, _w in zip([10, 12, 32, 34, 36, 49, 50, 84, 92, 93, 96, 114, 116, 119, 135, 145, 160, 162, 165, 213, 263, 266, 270], [0.06393, 0.2782, 0.04546, 0.3095, 0.01659, 0.1814, 0.0629, 0.02983, 0.03649, 0.02667, 0.005187, 0.1571, 0.1358, 0.04911, 0.3691, 0.05018, 0.1295, 0.04906, 0.1126, 0.01887, 0.1388, 0.06436, 0.1344]): _vg.add([_i], _w, 'REPLACE')
_vg = ob_plane_005.vertex_groups.new(name='spine.005')
for _i, _w in zip([12, 49, 50, 84, 93, 96, 114, 119, 135, 160, 162, 263, 266, 270], [0.09149, 0.09573, 0.1003, 0.05938, 0.02676, 0.01215, 0.149, 0.04095, 0.02052, 0.2111, 0.01866, 0.04021, 0.02413, 0.0001066]): _vg.add([_i], _w, 'REPLACE')
_vg = ob_plane_005.vertex_groups.new(name='spine.006')
for _i, _w in zip([12, 15, 16, 17, 18, 19, 20, 21, 37, 39, 40, 41, 42, 49, 50, 51, 52, 53, 55, 84, 85, 86, 87, 88, 89, 90, 91, 92, 93, 94, 95, 96, 97, 98, 99, 100, 101, 102, 103, 104, 105, 106, 107, 108, 109, 110, 111, 112, 113, 114, 115, 117, 119, 120, 121, 123, 124, 125, 126, 127, 128, 129, 130, 131, 133, 134, 137, 138, 139, 140, 141, 142, 143, 144, 146, 149, 150, 151, 152, 154, 155, 156, 157, 158, 159, 160, 163, 164, 192, 194, 263, 265, 266, 285, 288, 290, 291, 292, 294, 310, 311, 312, 313, 314, 315], [0.04694, 0.3228, 0.332, 0.7277, 0.543, 0.9422, 0.9686, 0.979, 0.3097, 0.6733, 0.7283, 0.9669, 0.981, 0.1121, 0.4215, 0.7591, 0.5588, 0.9773, 0.9854, 0.5331, 0.5168, 0.8512, 0.8114, 0.9031, 0.9197, 0.9688, 0.9556, 0.09858, 0.2989, 0.9799, 0.9871, 0.4893, 0.8646, 0.9257, 0.9553, 0.9875, 0.9813, 0.9703, 0.9478, 0.9291, 0.9458, 0.8996, 0.9485, 0.9428, 0.877, 0.9669, 0.9337, 0.8817, 0.9677, 0.05536, 0.05237, 0.08217, 0.1895, 0.4152, 0.5444, 0.5616, 0.4405, 0.7536, 0.7385, 0.7525, 0.9717, 0.7956, 0.981, 0.0502, 0.2955, 0.7111, 0.9834, 0.9847, 0.9866, 0.9188, 0.9391, 0.9676, 0.8887, 0.08531, 0.5566, 0.121, 0.8274, 0.8573, 0.726, 0.255, 0.4251, 0.7436, 0.7734, 0.5474, 0.4196, 0.1936, 0.5894, 0.03326, 0.0141, 0.0595, 0.01036, 0.02057, 0.05571, 0.1375, 0.1806, 0.03439, 0.1462, 0.1199, 0.1935, 0.373, 0.3007, 0.7116, 0.7295, 0.6776, 0.4202]): _vg.add([_i], _w, 'REPLACE')
_vg = ob_plane_005.vertex_groups.new(name='face')
for _i, _w in zip([16, 18, 34, 36, 38, 40, 51, 52, 106, 116, 120, 122, 124, 126, 129, 131, 135, 145, 149, 150, 151, 152, 154, 155, 156, 157, 158, 159, 163, 164, 165, 167, 310, 311, 312, 313, 314, 315], [0.08614, 0.09383, 0.1066, 0.05779, 0.3042, 0.07354, 0.02914, 0.09197, 0.0003376, 0.2172, 0.1473, 0.01565, 0.1367, 0.00069, 0.04517, 0.09612, 0.05581, 0.08314, 0.06763, 0.0225, 0.0003157, 0.04599, 0.1871, 0.1403, 0.04141, 0.02996, 0.09871, 0.1524, 0.06282, 0.05065, 0.1761, 0.02207, 0.1003, 0.1788, 0.04966, 0.04635, 0.05912, 0.1549]): _vg.add([_i], _w, 'REPLACE')
_vg = ob_plane_005.vertex_groups.new(name='ear 1.l')
for _i, _w in zip([10, 12, 14, 16, 18, 32, 34, 36, 38, 49, 50, 51, 52, 84, 85, 86, 88, 92, 93, 96, 97, 114, 116, 118, 119, 120, 122, 124, 126, 127, 129, 131, 132, 135, 145, 147, 148, 149, 150, 151, 152, 153, 154, 155, 156, 157, 158, 159, 160, 161, 162, 163, 164, 165, 166, 167, 168, 170, 171, 172, 173, 174, 175, 176, 177, 178, 180, 181, 183, 192, 193, 194, 195, 196, 197, 199, 213, 220, 221, 225, 263, 265, 266, 270, 294, 296, 307, 310, 311, 312, 313, 314, 315], [7.212e-06, 2.792e-09, 0.04722, 8.357e-06, 0.000413, 0.0007603, 3.016e-07, 0.02489, 0.01358, 1.305e-11, 1.159e-05, 0.01409, 0.001397, 0.0143, 0.01255, 0.01958, 0.0, 0.0, 0.02859, 0.03291, 0.003439, 0.0003041, 3.741e-07, 0.07953, 0.005959, 0.001609, 0.0003896, 0.0, 0.01481, 0.02091, 0.0, 1.398e-05, 0.2198, 3.18e-07, 0.00822, 0.424, 0.5427, 1.79e-09, 0.0007481, 0.0009332, 0.02606, 0.7668, 0.00229, 0.0001369, 9.108e-07, 0.0003206, 0.009908, 1.633e-09, 1.048e-12, 0.7757, 0.07295, 2.417e-11, 0.007854, 0.002857, 0.03431, 0.07112, 0.9592, 0.1309, 0.1176, 0.5718, 0.9692, 0.167, 0.8429, 0.6528, 0.0685, 0.03304, 0.04777, 0.0, 0.0, 0.04404, 0.302, 0.1036, 0.4914, 0.07456, 0.03808, 0.01533, 0.0, 0.0, 0.009036, 0.0, 3.747e-07, 0.0, 0.0, 0.0001488, 0.0, 0.0, 0.0, 0.0002758, 0.0009312, 3.163e-05, 0.0009787, 0.02155, 4.664e-06]): _vg.add([_i], _w, 'REPLACE')
_vg = ob_plane_005.vertex_groups.new(name='ear 2.l')
for _i, _w in zip([36, 132, 147, 148, 167, 171, 172, 175, 176, 178, 197], [0.006565, 0.0576, 0.03908, 0.04945, 0.02984, 0.2868, 0.3829, 0.04435, 0.2551, 0.01729, 0.4322]): _vg.add([_i], _w, 'REPLACE')
_vg = ob_plane_005.vertex_groups.new(name='ear3.l')
for _i, _w in zip([14, 169, 170, 171, 172, 176, 177, 178, 179, 180, 181, 182, 183, 184, 185, 186, 187, 188, 189, 190, 191, 193, 196, 197, 198, 199, 200, 201], [0.9505, 1.001, 0.06046, 0.05583, 0.01542, 0.0699, 0.9077, 0.9151, 0.9866, 0.9494, 0.9867, 0.9758, 0.9847, 1.001, 0.9963, 0.9887, 1.001, 0.9965, 1.001, 0.9998, 1.0, 0.08004, 0.9174, 0.07331, 1.003, 0.9538, 1.001, 0.9998]): _vg.add([_i], _w, 'REPLACE')
_vg = ob_plane_005.vertex_groups.new(name='ear 1.r')
for _i, _w in zip([34, 116, 135], [0.1563, 0.0564, 0.01911]): _vg.add([_i], _w, 'REPLACE')
_vg = ob_plane_005.vertex_groups.new(name='ear 2.r')
_vg = ob_plane_005.vertex_groups.new(name='ear3.r')
_vg = ob_plane_005.vertex_groups.new(name='Breast.C')
for _i, _w in zip([11, 13, 15, 17, 19, 23, 33, 35, 37, 39, 48, 49, 50, 84, 85, 86, 87, 89, 92, 93, 96, 97, 98, 108, 109, 111, 112, 115, 117, 119, 121, 123, 125, 126, 127, 133, 134, 136, 141, 143, 144, 146, 160, 163, 204, 205, 264, 265, 266, 267, 268, 269, 285, 286, 288, 289, 290, 291, 292, 293, 294, 295, 296, 297, 298, 300, 302, 307, 308], [0.1584, 0.7914, 0.4765, 0.2032, 0.02819, 0.08796, 0.3447, 0.9055, 0.6468, 0.296, 0.06187, 0.07784, 0.05507, 0.09442, 0.2771, 0.00977, 0.1073, 0.03517, 0.2372, 0.2913, 0.2144, 0.04722, 0.007793, 0.03536, 0.09707, 0.05412, 0.1004, 0.7775, 0.8669, 0.2817, 0.3465, 0.4058, 0.133, 0.06037, 0.1058, 0.6059, 0.2515, 0.894, 0.04735, 0.09207, 0.8221, 0.3958, 0.05407, 0.0009001, 0.05397, 0.01811, 0.7563, 0.1598, 0.06052, 0.7338, 0.876, 0.8673, 0.7724, 0.4045, 0.6131, 0.1338, 0.6068, 0.8067, 0.528, 0.0612, 0.4547, 0.5391, 0.01865, 0.2388, 0.1205, 0.3486, 0.06667, 0.07927, 0.6859]): _vg.add([_i], _w, 'REPLACE')
_vg = ob_plane_005.vertex_groups.new(name='shoulder.L')
for _i, _w in zip([0, 10, 12, 13, 15, 17, 22, 32, 34, 35, 37, 43, 48, 49, 50, 64, 66, 84, 85, 87, 92, 93, 96, 114, 115, 117, 119, 121, 125, 126, 127, 133, 135, 136, 144, 146, 160, 202, 205, 211, 212, 213, 220, 221, 222, 223, 224, 225, 263, 264, 265, 266, 269, 270, 285, 286, 287, 288, 289, 290, 291, 292, 293, 294, 295, 296, 297, 298, 301, 304, 305, 306, 307], [0.1092, 0.5777, 0.1147, 0.1199, 0.1197, 0.01729, 0.007915, 0.05812, 0.003084, 0.008352, 0.001941, 0.09986, 0.3215, 0.3523, 0.08032, 0.03645, 0.05617, 0.0852, 0.1034, 0.006736, 0.5293, 0.2288, 0.1394, 0.04586, 0.1182, 0.0122, 0.3242, 0.06177, 0.03678, 0.01982, 0.0404, 0.06015, 0.04018, 0.04272, 0.06303, 0.003482, 0.1403, 0.06634, 0.1444, 0.006608, 0.168, 0.7386, 0.6071, 0.07121, 0.3242, 0.07068, 0.1529, 0.6578, 0.3586, 0.08402, 0.6933, 0.6617, 0.01717, 0.1056, 0.06014, 0.3458, 0.0002136, 0.1403, 0.09131, 0.2471, 0.009152, 0.2564, 0.0338, 0.2335, 0.004849, 0.7059, 0.1572, 0.5953, 0.1711, 0.04421, 0.5448, 0.06161, 0.6476]): _vg.add([_i], _w, 'REPLACE')
_vg = ob_plane_005.vertex_groups.new(name='upper_arm.L')
for _i, _w in zip([1, 11, 13, 23, 33, 35, 43, 45, 48, 64, 65, 66, 67, 92, 115, 119, 136, 202, 203, 204, 205, 212, 213, 214, 219, 222, 223, 224, 225, 264, 265, 266, 267, 268, 269, 271, 272, 278, 279, 286, 287, 288, 289, 290, 292, 293, 294, 295, 296, 297, 298, 300, 301, 302, 303, 304, 305, 306, 307, 308], [0.03411, 0.4447, 0.06395, 0.07749, 0.2347, 0.01814, 0.2242, 0.0448, 0.5689, 0.6584, 0.06346, 0.7586, 0.1312, 0.05094, 0.03195, 0.009813, 0.01685, 0.5238, 0.01538, 0.2201, 0.7314, 0.06191, 0.03347, 0.0515, 0.05246, 0.5065, 0.741, 0.6791, 0.0773, 0.1164, 0.09772, 0.01957, 0.1205, 0.05413, 0.0599, 0.2011, 0.04244, 0.4523, 0.3832, 0.2164, 0.6965, 0.002457, 0.675, 0.08832, 0.03862, 0.7105, 0.01633, 0.2796, 0.1602, 0.5481, 0.2685, 0.2977, 0.1431, 0.06968, 0.07954, 0.105, 0.2331, 0.08209, 0.1741, 0.1573]): _vg.add([_i], _w, 'REPLACE')
_vg = ob_plane_005.vertex_groups.new(name='forearm.L')
for _i, _w in zip([1, 11, 23, 33, 43, 64, 65, 66, 67, 76, 77, 78, 79, 80, 81, 82, 83, 202, 203, 204, 205, 206, 207, 209, 214, 215, 216, 217, 218, 219, 222, 223, 224, 264, 267, 271, 272, 278, 279, 287, 289, 293, 295, 297, 299, 300, 301, 302, 303, 304, 308, 309], [0.2554, 0.2973, 0.115, 0.1485, 0.0509, 0.218, 0.8971, 0.1372, 0.8386, 0.2321, 0.1672, 0.8218, 0.2029, 0.05555, 0.01577, 0.1083, 0.02974, 0.1065, 0.8111, 0.7001, 0.06258, 0.4771, 0.7669, 0.06107, 0.8387, 0.9669, 0.9872, 0.9295, 0.9773, 0.9066, 0.001591, 0.1138, 0.0558, 0.007403, 0.05619, 0.173, 0.04723, 0.4954, 0.42, 0.2427, 0.0838, 0.1735, 0.1088, 0.03502, 0.08591, 0.1842, 0.003159, 0.1352, 0.07966, 0.01699, 0.07112, 0.05318]): _vg.add([_i], _w, 'REPLACE')
_vg = ob_plane_005.vertex_groups.new(name='hand.L')
for _i, _w in zip([76, 77, 78, 79, 80, 81, 82, 83, 206, 207, 208, 209, 214, 217], [0.7588, 0.8312, 0.1758, 0.7968, 0.9423, 0.9664, 0.8913, 0.96, 0.5227, 0.2236, 0.9753, 0.9379, 0.0778, 0.01911]): _vg.add([_i], _w, 'REPLACE')
_vg = ob_plane_005.vertex_groups.new(name='shoulder.R')
_vg = ob_plane_005.vertex_groups.new(name='upper_arm.R')
for _i, _w in zip([23, 33, 267, 300, 308], [0.001534, 0.1283, 0.01339, 0.06126, 0.002478]): _vg.add([_i], _w, 'REPLACE')
_vg = ob_plane_005.vertex_groups.new(name='forearm.R')
for _i, _w in zip([23, 33, 300, 302, 309], [0.2324, 0.03786, 0.008663, 0.0961, 0.002684]): _vg.add([_i], _w, 'REPLACE')
_vg = ob_plane_005.vertex_groups.new(name='hand.R')
_vg = ob_plane_005.vertex_groups.new(name='belly.C')
for _i, _w in zip([0, 1, 4, 5, 11, 23, 25, 27, 33, 43, 44, 45, 56, 61, 64, 65, 202, 203, 211, 212, 220, 222, 223, 224, 225, 231, 232, 233, 271, 272, 275, 278, 279, 280, 299, 300, 301, 302, 303, 304, 305, 306, 309], [0.07305, 0.5943, 0.07213, 0.1547, 0.05024, 0.4008, 0.04319, 0.2246, 0.07751, 0.4994, 0.07504, 0.5976, 0.01918, 0.1033, 0.05546, 0.01141, 0.2315, 0.1321, 0.6582, 0.4525, 0.002548, 0.07957, 0.04258, 0.06947, 0.1016, 0.0425, 0.2261, 0.01686, 0.4394, 0.3356, 0.05191, 0.01269, 0.1386, 0.118, 0.6821, 0.05877, 0.4796, 0.5403, 0.5066, 0.6257, 0.1122, 0.6366, 0.5395]): _vg.add([_i], _w, 'REPLACE')
_vg = ob_plane_005.vertex_groups.new(name='pelvis.L')
for _i, _w in zip([2, 6, 28, 44, 46, 210, 227, 258, 259, 260, 261, 262], [0.0721, 0.8243, 0.2156, 0.01681, 0.7322, 0.08181, 0.1324, 0.2252, 0.01535, 0.06327, 0.07715, 0.0806]): _vg.add([_i], _w, 'REPLACE')
_vg = ob_plane_005.vertex_groups.new(name='thigh.L')
for _i, _w in zip([2, 4, 6, 44, 45, 46, 60, 61, 62, 63, 210, 211, 226, 227, 232, 233, 258, 260, 261, 262, 274, 275, 280, 304, 306], [0.1196, 0.06411, 0.005388, 0.7459, 0.03169, 0.1486, 0.4371, 0.138, 0.1254, 0.03863, 0.6331, 0.1012, 0.008373, 0.548, 0.1234, 0.7824, 0.5097, 0.1314, 0.02179, 0.186, 0.07648, 0.06009, 0.02417, 0.005921, 0.03188]): _vg.add([_i], _w, 'REPLACE')
_vg = ob_plane_005.vertex_groups.new(name='shin.L')
for _i, _w in zip([8, 44, 47, 59, 60, 61, 62, 63, 226, 227, 230, 232, 233, 248, 258, 260, 262, 273, 274, 275, 276, 277, 281, 282], [0.000729, 0.004808, 0.08083, 0.06082, 0.3799, 0.09957, 0.6647, 0.379, 0.2602, 0.1445, 0.05054, 0.03941, 0.07383, 0.02965, 0.0758, 0.05805, 0.1083, 0.05386, 0.07557, 0.04517, 0.08754, 0.153, 0.1089, 0.0218]): _vg.add([_i], _w, 'REPLACE')
_vg = ob_plane_005.vertex_groups.new(name='foot.L')
for _i, _w in zip([3, 5, 7, 8, 9, 25, 27, 29, 31, 47, 56, 57, 58, 59, 60, 61, 62, 63, 226, 227, 228, 229, 230, 231, 232, 238, 239, 240, 241, 242, 243, 246, 248, 251, 260, 262, 273, 274, 275, 276, 277, 280, 281, 282, 283, 309], [0.5838, 0.05003, 0.5766, 0.01791, 0.1772, 0.2827, 0.07275, 0.2677, 0.05509, 0.1145, 0.2163, 0.7536, 0.7656, 0.7361, 0.07905, 0.09486, 0.137, 0.4058, 0.3378, 0.03683, 0.7554, 0.6591, 0.6496, 0.0853, 0.03521, 0.06093, 0.08703, 0.07789, 0.08734, 0.107, 0.09286, 0.1159, 0.05788, 0.06237, 0.05545, 0.1121, 0.2402, 0.662, 0.184, 0.8157, 0.6413, 0.06253, 0.4966, 0.137, 0.01533, 0.008567]): _vg.add([_i], _w, 'REPLACE')
_vg = ob_plane_005.vertex_groups.new(name='pelvis.R')
_vg = ob_plane_005.vertex_groups.new(name='thigh.R')
_vg = ob_plane_005.vertex_groups.new(name='shin.R')
_vg = ob_plane_005.vertex_groups.new(name='foot.R')
_vg = ob_plane_005.vertex_groups.new(name='pelvis.C.001')
for _i, _w in zip([8, 47, 54, 226, 245, 248, 250, 251, 252, 253, 254, 255, 257, 273, 281, 282, 283, 284], [0.02704, 0.091, 0.08309, 0.01009, 0.03759, 0.1996, 0.1802, 0.1264, 0.08546, 0.4314, 0.1828, 0.02712, 0.003697, 0.0507, 0.007644, 0.08926, 0.4976, 0.6555]): _vg.add([_i], _w, 'REPLACE')
_vg = ob_plane_005.vertex_groups.new(name='pelvis.C.002')
for _i, _w in zip([8, 30, 47, 54, 244, 245, 248, 249, 250, 251, 253, 254, 255, 256, 257, 283, 284], [0.07598, 0.07919, 0.05843, 0.867, 0.2262, 0.2515, 0.09967, 0.819, 0.6553, 0.00349, 0.2792, 0.7512, 0.7843, 0.6201, 0.6299, 0.09324, 0.1901]): _vg.add([_i], _w, 'REPLACE')
_vg = ob_plane_005.vertex_groups.new(name='tail.001')
for _i, _w in zip([6, 8, 28, 30, 46, 47, 54, 63, 226, 227, 230, 244, 245, 248, 249, 250, 251, 253, 254, 255, 256, 257, 258, 259, 260, 261, 262, 273, 277, 281, 282, 283], [0.04126, 0.7509, 0.06545, 0.8968, 0.0546, 0.5181, 0.0114, 0.08243, 0.242, 0.1007, 0.006175, 0.7441, 0.649, 0.4954, 0.1488, 0.1154, 0.05746, 0.1758, 0.002864, 0.1595, 0.3495, 0.3207, 0.1479, 0.9269, 0.6389, 0.8341, 0.4451, 0.07492, 0.05248, 0.08313, 0.09565, 0.1333]): _vg.add([_i], _w, 'REPLACE')
_vg = ob_plane_005.vertex_groups.new(name='face.001')
for _i, _w in zip([10, 12, 16, 18, 32, 34, 36, 38, 40, 49, 50, 51, 52, 84, 86, 88, 93, 96, 97, 104, 105, 106, 114, 116, 118, 119, 120, 122, 124, 126, 127, 129, 131, 132, 135, 140, 145, 147, 148, 149, 150, 151, 152, 153, 154, 155, 156, 157, 158, 159, 160, 161, 162, 163, 164, 165, 166, 167, 168, 171, 172, 173, 175, 176, 192, 194, 195, 197, 263, 270, 310, 311, 312, 313, 314, 315], [0.006957, 0.1312, 0.5243, 0.2846, 0.005351, 0.241, 0.7937, 0.3709, 0.1241, 0.04266, 0.1297, 0.1138, 0.2661, 0.08665, 0.05455, 0.03836, 0.01665, 0.02565, 0.01709, 0.02467, 0.005999, 0.04772, 0.2322, 0.434, 0.4549, 0.005616, 0.3414, 0.9189, 0.3149, 0.07473, 0.024, 0.1087, 0.7585, 0.8199, 0.1727, 0.03281, 0.6553, 0.908, 0.2215, 0.7546, 0.09944, 0.08079, 0.1342, 0.5232, 0.4822, 0.3506, 0.1666, 0.1351, 0.2557, 0.3137, 0.1019, 0.5408, 0.4494, 0.1759, 0.8483, 0.4608, 0.9451, 0.8239, 0.01906, 0.05601, 0.05175, 0.02918, 0.05882, 0.04351, 0.5193, 0.6953, 0.8861, 0.01673, 0.06192, 0.06413, 0.4617, 0.4403, 0.189, 0.1635, 0.1625, 0.3171]): _vg.add([_i], _w, 'REPLACE')
_vg = ob_plane_005.vertex_groups.new(name='ear 1.1')
for _i, _w in zip([12, 14, 34, 36, 49, 50, 84, 114, 116, 118, 120, 124, 126, 132, 135, 145, 147, 148, 153, 154, 159, 160, 161, 162, 163, 164, 165, 167, 168, 170, 171, 172, 173, 174, 175, 176, 177, 178, 179, 182, 192, 193, 194, 195, 196, 197, 199, 263, 270, 311, 315], [0.1184, 0.01278, 0.06529, 0.07879, 0.02946, 0.09572, 0.0574, 0.2227, 0.08609, 0.4434, 0.006575, 0.005916, 0.002482, 0.1344, 0.07908, 0.1676, 0.07412, 0.7706, 0.4649, 0.0151, 0.03086, 0.09207, 0.4293, 0.3946, 0.06272, 0.04365, 0.1384, 0.09629, 0.9255, 0.9269, 0.8862, 0.9033, 0.9256, 0.9815, 0.9098, 0.8846, 0.03849, 0.0879, 0.01138, 0.02755, 0.4168, 0.8942, 0.2164, 0.1009, 0.01208, 0.9096, 0.04004, 0.05264, 0.02783, 0.01169, 0.01961]): _vg.add([_i], _w, 'REPLACE')
_vg = ob_plane_005.vertex_groups.new(name='ear 2.1')
for _i, _w in zip([14, 170, 171, 177, 178, 180, 181, 183, 185, 186, 188, 193, 196, 197, 199, 200], [0.05666, 0.002103, 0.006315, 0.4939, 0.2822, 0.2411, 0.9801, 0.08317, 0.09328, 0.09046, 0.01707, 0.03801, 0.3132, 0.04656, 0.1493, 0.003223]): _vg.add([_i], _w, 'REPLACE')
_vg = ob_plane_005.vertex_groups.new(name='ear 3.1')
for _i, _w in zip([14, 168, 169, 171, 172, 176, 177, 178, 179, 180, 182, 183, 184, 185, 186, 187, 188, 189, 190, 191, 193, 196, 198, 199, 200, 201], [0.9104, 0.00541, 0.9923, 0.008802, 0.03192, 0.05016, 0.4607, 0.626, 0.9505, 0.7511, 0.943, 0.8961, 0.9948, 0.8988, 0.8932, 0.9952, 0.9627, 0.9853, 0.9918, 0.9928, 0.03275, 0.6551, 1.001, 0.8029, 0.9705, 0.964]): _vg.add([_i], _w, 'REPLACE')
_vg = ob_plane_005.vertex_groups.new(name='face.005')
for _i, _w in zip([16, 18, 38, 40, 51, 52, 120, 122, 124, 129, 131, 149, 152, 155, 158, 310, 312, 313, 314, 315], [0.009503, 0.01949, 0.3034, 0.06916, 0.009149, 0.02357, 0.0184, 0.006552, 0.03939, 0.0327, 0.08734, 0.02148, 0.02148, 0.01776, 0.03687, 0.00949, 0.0007118, 0.005499, 0.04586, 0.008956]): _vg.add([_i], _w, 'REPLACE')
_vg = ob_plane_005.vertex_groups.new(name='ear 1.2')
_vg = ob_plane_005.vertex_groups.new(name='ear 2.2')
_vg = ob_plane_005.vertex_groups.new(name='ear 3.2')
_vg = ob_plane_005.vertex_groups.new(name='r_toe.L')
for _i, _w in zip([3, 7, 25, 29, 56, 57, 58, 68, 69, 70, 71, 74, 75, 228, 229, 234, 235, 237, 238, 239, 240, 241, 242, 243], [0.1583, 0.06449, 0.06935, 0.02257, 0.01082, 0.1269, 0.1396, 0.02874, 0.05151, 0.2377, 0.3849, 0.05593, 0.05548, 0.06488, 0.1525, 0.05988, 0.1479, 0.005219, 0.7737, 0.7917, 0.1657, 0.7818, 0.6693, 0.7279]): _vg.add([_i], _w, 'REPLACE')
_vg = ob_plane_005.vertex_groups.new(name='r_toe.L.001')
for _i, _w in zip([3, 68, 69, 70, 71, 72, 73, 74, 75, 229, 234, 235, 236, 237, 238, 239, 240, 241, 242, 243], [0.001156, 0.9545, 0.934, 0.7377, 0.6054, 0.9889, 0.9883, 0.9383, 0.941, 0.0067, 0.9174, 0.8291, 0.9738, 0.9685, 0.111, 0.1018, 0.05639, 0.08157, 0.0345, 0.1498]): _vg.add([_i], _w, 'REPLACE')
_vg = ob_plane_005.vertex_groups.new(name='r_toe.R')
_vg = ob_plane_005.vertex_groups.new(name='r_toe.R.001')
_vg = ob_plane_005.vertex_groups.new(name='rr')
for _i, _w in zip([1, 3, 5, 23, 25, 27, 43, 45, 56, 57, 60, 61, 202, 211, 229, 231, 232, 233, 271, 272, 274, 275, 279, 280, 299, 302, 303, 304, 306, 309], [0.06009, 0.06142, 0.6971, 0.01581, 0.05336, 0.1682, 0.008989, 0.2011, 0.6555, 0.06313, 0.06818, 0.5287, 0.009548, 0.03312, 0.1169, 0.8124, 0.5012, 0.01678, 0.1397, 0.5116, 0.1332, 0.6273, 0.02535, 0.7186, 0.1591, 0.03766, 0.2899, 0.0936, 0.06009, 0.1368]): _vg.add([_i], _w, 'REPLACE')
_vg = ob_plane_005.vertex_groups.new(name='r2')
_vg = ob_plane_005.vertex_groups.new(name='r1')
for _i, _w in zip([3, 7, 25, 29, 228, 238, 240, 241, 242], [0.05414, 0.08848, 0.007673, 0.02585, 0.03205, 0.02186, 0.6734, 0.03412, 0.1584]): _vg.add([_i], _w, 'REPLACE')
_vg = ob_plane_005.vertex_groups.new(name='upper_arm.R.001')
for _i, _w in zip([3, 5, 25, 27, 29, 299, 309], [0.0699, 0.04463, 0.3983, 0.4558, 0.07859, 0.003959, 0.1527]): _vg.add([_i], _w, 'REPLACE')
_vg = ob_plane_005.vertex_groups.new(name='r4')
_vg = ob_plane_005.vertex_groups.new(name='r3')
for _i, _w in zip([251, 283], [0.1178, 0.001409]): _vg.add([_i], _w, 'REPLACE')
_m = ob_plane_005.modifiers.new('Mirror', 'MIRROR')
_m = ob_plane_005.modifiers.new('Armature', 'ARMATURE')
_m.object = ob_metarig
ob_metarig.location = (0.007145, 0.2139, -0.7689)
ob_metarig.scale = (9.498, 9.498, 9.498)
ob_metarig.show_in_front = True

# ---- collection membership
col_collection.objects.link(ob_plane_005)
col_collection.objects.link(ob_metarig)

# ---- scene / render settings (as saved in the file)
scene.frame_start = 1; scene.frame_end = 6; scene.frame_set(1)
scene.render.engine = 'BLENDER_EEVEE_NEXT'
scene.cycles.sampling_pattern = 'TABULATED_SOBOL'
bpy.context.view_layer.update()

# ---- added for rendering (the .blend has no active camera and no usable light): camera, sun
cam_auto = bpy.data.cameras.new('AutoCamera')
cam_auto.lens = 50.0
cam_auto.sensor_width = 36.0
cam_auto.clip_end = 1000.0
ob_auto_camera = bpy.data.objects.new('AutoCamera', cam_auto)
scene.collection.objects.link(ob_auto_camera)
ob_auto_camera.location = (7.86686, -9.33352, 7.44412)
ob_auto_camera.rotation_euler = (1.09748, -7.21219e-08, 0.694738)
scene.camera = ob_auto_camera
light_auto_sun = bpy.data.lights.new('AutoSun', 'SUN')
light_auto_sun.energy = 3.0
light_auto_sun.angle = 0.0523599
ob_auto_sun = bpy.data.objects.new('AutoSun', light_auto_sun)
scene.collection.objects.link(ob_auto_sun)
ob_auto_sun.rotation_euler = (0.872665, 0.174533, 0.523599)
bpy.context.view_layer.update()
